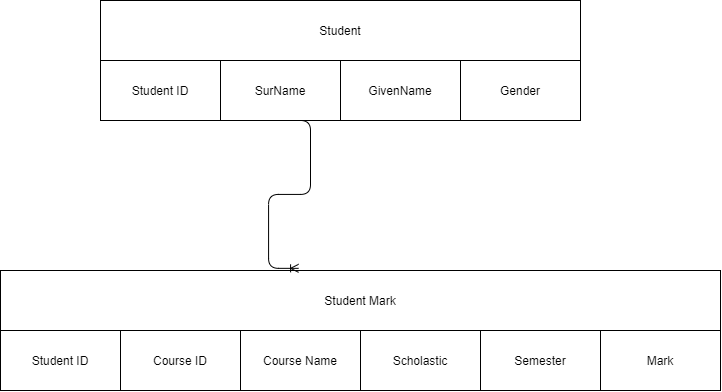

The diagram above was exported from draw.io. Its source (the exported page's mxGraphModel, read from the mxfile embedded in the PNG):
<mxGraphModel dx="853" dy="487" grid="1" gridSize="10" guides="1" tooltips="1" connect="1" arrows="1" fold="1" page="1" pageScale="1" pageWidth="850" pageHeight="1100" math="0" shadow="0">
  <root>
    <mxCell id="0" />
    <mxCell id="1" parent="0" />
    <mxCell id="omUU-8y2VzAnwrRtkZnb-6" value="" style="group" vertex="1" connectable="0" parent="1">
      <mxGeometry x="130" y="100" width="480" height="120" as="geometry" />
    </mxCell>
    <mxCell id="omUU-8y2VzAnwrRtkZnb-1" value="Student ID" style="rounded=0;whiteSpace=wrap;html=1;" vertex="1" parent="omUU-8y2VzAnwrRtkZnb-6">
      <mxGeometry y="60" width="120" height="60" as="geometry" />
    </mxCell>
    <mxCell id="omUU-8y2VzAnwrRtkZnb-2" value="SurName" style="rounded=0;whiteSpace=wrap;html=1;" vertex="1" parent="omUU-8y2VzAnwrRtkZnb-6">
      <mxGeometry x="120" y="60" width="120" height="60" as="geometry" />
    </mxCell>
    <mxCell id="omUU-8y2VzAnwrRtkZnb-3" value="GivenName" style="rounded=0;whiteSpace=wrap;html=1;" vertex="1" parent="omUU-8y2VzAnwrRtkZnb-6">
      <mxGeometry x="240" y="60" width="120" height="60" as="geometry" />
    </mxCell>
    <mxCell id="omUU-8y2VzAnwrRtkZnb-4" value="Gender" style="rounded=0;whiteSpace=wrap;html=1;" vertex="1" parent="omUU-8y2VzAnwrRtkZnb-6">
      <mxGeometry x="360" y="60" width="120" height="60" as="geometry" />
    </mxCell>
    <mxCell id="omUU-8y2VzAnwrRtkZnb-5" value="Student" style="rounded=0;whiteSpace=wrap;html=1;" vertex="1" parent="omUU-8y2VzAnwrRtkZnb-6">
      <mxGeometry width="480" height="60" as="geometry" />
    </mxCell>
    <mxCell id="omUU-8y2VzAnwrRtkZnb-14" value="" style="group" vertex="1" connectable="0" parent="1">
      <mxGeometry x="30" y="370" width="720" height="120" as="geometry" />
    </mxCell>
    <mxCell id="omUU-8y2VzAnwrRtkZnb-7" value="Student ID" style="rounded=0;whiteSpace=wrap;html=1;" vertex="1" parent="omUU-8y2VzAnwrRtkZnb-14">
      <mxGeometry y="60" width="120" height="60" as="geometry" />
    </mxCell>
    <mxCell id="omUU-8y2VzAnwrRtkZnb-8" value="Course ID" style="rounded=0;whiteSpace=wrap;html=1;" vertex="1" parent="omUU-8y2VzAnwrRtkZnb-14">
      <mxGeometry x="120" y="60" width="120" height="60" as="geometry" />
    </mxCell>
    <mxCell id="omUU-8y2VzAnwrRtkZnb-9" value="Course Name" style="rounded=0;whiteSpace=wrap;html=1;" vertex="1" parent="omUU-8y2VzAnwrRtkZnb-14">
      <mxGeometry x="240" y="60" width="120" height="60" as="geometry" />
    </mxCell>
    <mxCell id="omUU-8y2VzAnwrRtkZnb-10" value="Scholastic" style="rounded=0;whiteSpace=wrap;html=1;" vertex="1" parent="omUU-8y2VzAnwrRtkZnb-14">
      <mxGeometry x="360" y="60" width="120" height="60" as="geometry" />
    </mxCell>
    <mxCell id="omUU-8y2VzAnwrRtkZnb-11" value="Semester" style="rounded=0;whiteSpace=wrap;html=1;" vertex="1" parent="omUU-8y2VzAnwrRtkZnb-14">
      <mxGeometry x="480" y="60" width="120" height="60" as="geometry" />
    </mxCell>
    <mxCell id="omUU-8y2VzAnwrRtkZnb-12" value="Mark" style="rounded=0;whiteSpace=wrap;html=1;" vertex="1" parent="omUU-8y2VzAnwrRtkZnb-14">
      <mxGeometry x="600" y="60" width="120" height="60" as="geometry" />
    </mxCell>
    <mxCell id="omUU-8y2VzAnwrRtkZnb-13" value="Student Mark" style="rounded=0;whiteSpace=wrap;html=1;" vertex="1" parent="omUU-8y2VzAnwrRtkZnb-14">
      <mxGeometry width="720" height="60" as="geometry" />
    </mxCell>
    <mxCell id="omUU-8y2VzAnwrRtkZnb-20" value="" style="edgeStyle=entityRelationEdgeStyle;fontSize=12;html=1;endArrow=ERoneToMany;spacingBottom=0;labelBorderColor=none;entryX=0.414;entryY=-0.036;entryDx=0;entryDy=0;entryPerimeter=0;verticalAlign=bottom;exitX=0.5;exitY=1;exitDx=0;exitDy=0;" edge="1" parent="1" source="omUU-8y2VzAnwrRtkZnb-2" target="omUU-8y2VzAnwrRtkZnb-13">
      <mxGeometry width="100" height="100" relative="1" as="geometry">
        <mxPoint x="320" y="260" as="sourcePoint" />
        <mxPoint x="260" y="250" as="targetPoint" />
      </mxGeometry>
    </mxCell>
  </root>
</mxGraphModel>